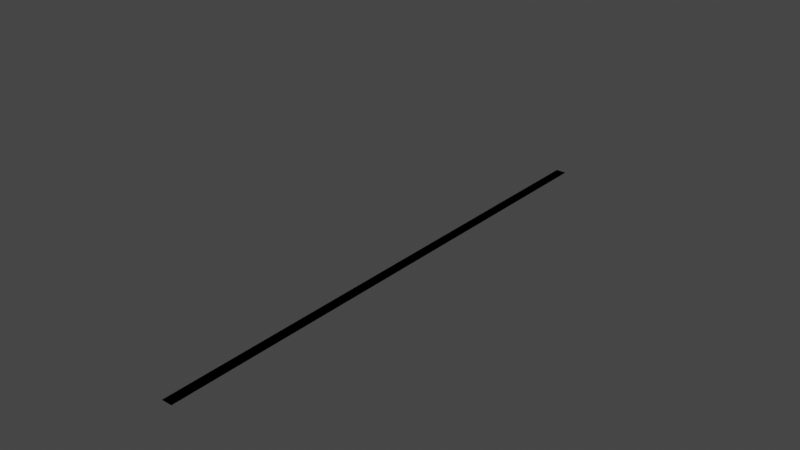 # Source: hazard_type_1.blend  (saved by Blender 3.2.14; exported with 4.5.12 LTS)
import bpy
from mathutils import Matrix  # noqa: F401  (used for matrix-valued properties, if any)

bpy.ops.wm.read_factory_settings(use_empty=True)
scene = bpy.context.scene
scene.name = 'Scene'

# ---- collections
col_collection = bpy.data.collections.new('Collection'); scene.collection.children.link(col_collection)

# ---- materials (node trees are filled in below, after node groups)
mat_material = bpy.data.materials.new('Material')
mat_material.alpha_threshold = 0.0
mat_material.use_transparent_shadow = False
mat_material.line_color = (0.0, 0.0, 0.0, 1.0)
mat_sharppart = bpy.data.materials.new('SharpPart')
mat_sharppart.use_transparent_shadow = False
mat_void = bpy.data.materials.new('Void')
mat_void.use_transparent_shadow = False

# ---- material node trees
mat_material.use_nodes = True; mat_material.node_tree.nodes.clear()
_N = mat_material.node_tree.nodes; _L = mat_material.node_tree.links
n0 = _N.new('ShaderNodeOutputMaterial'); n0.name = 'Material Output'; n0.location = (300, 300)
n1 = _N.new('ShaderNodeBsdfPrincipled'); n1.name = 'Principled BSDF'; n1.location = (10, 300)
n1.distribution = 'GGX'
n1.subsurface_method = 'RANDOM_WALK_SKIN'
n1.inputs[2].default_value = 0.4
n1.inputs[3].default_value = 1.45
n1.inputs[27].default_value = (0.0, 0.0, 0.0, 1.0)
n1.inputs[28].default_value = 1.0
_L.new(n1.outputs[0], n0.inputs[0])
n0.is_active_output = True
mat_sharppart.use_nodes = True; mat_sharppart.node_tree.nodes.clear()
_N = mat_sharppart.node_tree.nodes; _L = mat_sharppart.node_tree.links
n0 = _N.new('ShaderNodeBsdfPrincipled'); n0.name = 'Principled BSDF'; n0.location = (10, 300)
n0.distribution = 'GGX'
n0.subsurface_method = 'RANDOM_WALK_SKIN'
n0.inputs[1].default_value = 1.0
n0.inputs[3].default_value = 1.45
n0.inputs[27].default_value = (0.0, 0.0, 0.0, 1.0)
n0.inputs[28].default_value = 1.0
n1 = _N.new('ShaderNodeOutputMaterial'); n1.name = 'Material Output'; n1.location = (300, 300)
_L.new(n0.outputs[0], n1.inputs[0])
n1.is_active_output = True
mat_void.use_nodes = True; mat_void.node_tree.nodes.clear()
_N = mat_void.node_tree.nodes; _L = mat_void.node_tree.links
n0 = _N.new('ShaderNodeBsdfPrincipled'); n0.name = 'Principled BSDF'; n0.location = (10, 300)
n0.distribution = 'GGX'
n0.subsurface_method = 'RANDOM_WALK_SKIN'
n0.inputs[0].default_value = (0.0, 0.0, 0.0, 1.0)
n0.inputs[2].default_value = 1.0
n0.inputs[3].default_value = 1.45
n0.inputs[13].default_value = 0.0
n0.inputs[27].default_value = (0.0, 0.0, 0.0, 1.0)
n0.inputs[28].default_value = 1.0
n1 = _N.new('ShaderNodeOutputMaterial'); n1.name = 'Material Output'; n1.location = (300, 300)
_L.new(n0.outputs[0], n1.inputs[0])
n1.is_active_output = True

# ---- world
world_world = bpy.data.worlds.new('World'); scene.world = world_world
world_world.use_nodes = True; world_world.node_tree.nodes.clear()
_N = world_world.node_tree.nodes; _L = world_world.node_tree.links
n0 = _N.new('ShaderNodeOutputWorld'); n0.name = 'World Output'; n0.location = (300, 300)
n1 = _N.new('ShaderNodeBackground'); n1.name = 'Background'; n1.location = (10, 300)
n1.inputs[0].default_value = (0.05088, 0.05088, 0.05088, 1.0)
_L.new(n1.outputs[0], n0.inputs[0])
n0.is_active_output = True
world_world.color = (0.05088, 0.05088, 0.05088)
world_world.use_sun_shadow = False
world_world.sun_shadow_jitter_overblur = 0.0

# ---- meshes
me_cube = bpy.data.meshes.new('Cube')
me_cube.from_pydata([(0.05, -5.0, 11.0), (0.05, -5.0, 8.0), (-0.05, -5.0, 11.0), (-0.05, -5.0, 8.0), (0.05, 5.0, 11.0), (0.05, 5.0, 6.0), (-0.05, 5.0, 11.0), (-0.05, 5.0, 6.0), (-0.1, 5.0, 0.01), (-0.1, -5.0, 0.01), (0.1, 5.0, 0.01), (0.1, -5.0, 0.01), (4.768e-07, -5.0, 7.8), (-4.768e-07, 5.0, 5.8)], [], [(0, 4, 6, 2), (3, 2, 6, 7), (7, 6, 4, 5), (7, 5, 13), (1, 0, 2, 3), (5, 4, 0, 1), (8, 9, 11, 10), (1, 3, 12), (5, 1, 12, 13), (3, 7, 13, 12)])
me_cube.polygons.foreach_set('material_index', [0, 0, 0, 0, 0, 0, 2, 0, 1, 1])
_uv = me_cube.uv_layers.new(name='UVMap')
_uv.uv.foreach_set('vector', [0.625, 0.5, 0.875, 0.5, 0.875, 0.75, 0.625, 0.75, 0.375, 0.75, 0.625, 0.75, 0.625, 1.0, 0.375, 1.0, 0.375, 0.0, 0.625, 0.0, 0.625, 0.25, 0.375, 0.25, 0.375, 0.0, 0.375, 0.25, 0.375, 0.0, 0.375, 0.5, 0.625, 0.5, 0.625, 0.75, 0.375, 0.75, 0.375, 0.25, 0.625, 0.25, 0.625, 0.5, 0.375, 0.5, 0.0, 0.0, 1.0, 0.0, 1.0, 1.0, 0.0, 1.0, 0.375, 0.5, 0.375, 0.75, 0.375, 0.5, 0.375, 0.25, 0.375, 0.5, 0.375, 0.5, 0.375, 0.25, 0.375, 0.75, 0.375, 1.0, 0.375, 1.0, 0.375, 0.75])
me_cube.materials.append(mat_material)
me_cube.materials.append(mat_sharppart)
me_cube.materials.append(mat_void)
me_cube.use_mirror_vertex_groups = False
me_cube.update()
arm_armature = bpy.data.armatures.new('Armature')  # bones are not reproduced

# ---- objects
ob_cube = bpy.data.objects.new('Cube', me_cube)
ob_armature = bpy.data.objects.new('Armature', arm_armature)

# ---- transforms, parenting, visibility, modifiers, constraints
ob_cube.parent = ob_armature
ob_cube.location = (0.0, 0.0, 0.0)
ob_cube.lock_rotations_4d = False
ob_cube.empty_display_type = 'ARROWS'
ob_cube.lineart.crease_threshold = 0.0
_vg = ob_cube.vertex_groups.new(name='Bone')
_vg.add([8, 9, 10, 11], 1.0, 'REPLACE')
_vg = ob_cube.vertex_groups.new(name='Bone.001')
_vg.add([0, 1, 2, 3, 4, 5, 6, 7, 12, 13], 1.0, 'REPLACE')
_m = ob_cube.modifiers.new('Armature', 'ARMATURE')
_m.object = ob_armature
ob_armature.location = (0.0, 0.0, 0.0)

# ---- collection membership
col_collection.objects.link(ob_cube)
col_collection.objects.link(ob_armature)

# ---- scene / render settings (as saved in the file)
scene.frame_start = 1; scene.frame_end = 250; scene.frame_set(12)
scene.render.engine = 'BLENDER_EEVEE_NEXT'
scene.cycles.sampling_pattern = 'TABULATED_SOBOL'
scene.cycles.use_light_tree = False
scene.view_settings.view_transform = 'Filmic'
bpy.context.view_layer.update()

# ---- added for rendering (the .blend has no active camera and no usable light): camera, sun
cam_auto = bpy.data.cameras.new('AutoCamera')
cam_auto.lens = 50.0
cam_auto.sensor_width = 36.0
cam_auto.clip_end = 1000.0
ob_auto_camera = bpy.data.objects.new('AutoCamera', cam_auto)
scene.collection.objects.link(ob_auto_camera)
ob_auto_camera.location = (10.43, -12.516, 9.12225)
ob_auto_camera.rotation_euler = (1.09748, -7.21219e-08, 0.694738)
scene.camera = ob_auto_camera
light_auto_sun = bpy.data.lights.new('AutoSun', 'SUN')
light_auto_sun.energy = 3.0
light_auto_sun.angle = 0.0523599
ob_auto_sun = bpy.data.objects.new('AutoSun', light_auto_sun)
scene.collection.objects.link(ob_auto_sun)
ob_auto_sun.rotation_euler = (0.872665, 0.174533, 0.523599)
bpy.context.view_layer.update()
